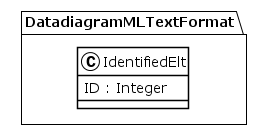

The diagram above was rendered by PlantUML. Its source (embedded in the PNG):
@startuml
!theme plain
package DatadiagramMLTextFormat {
class IdentifiedElt {
	 ID : Integer
}
}
@enduml